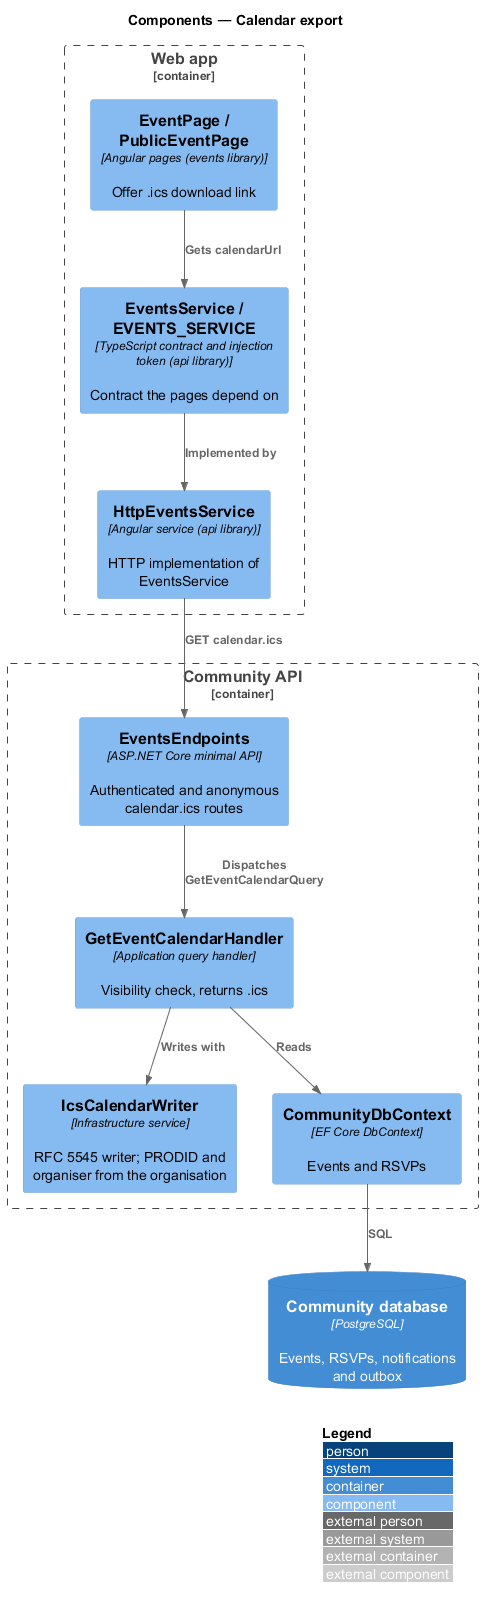

The diagram above was rendered by PlantUML. Its source (embedded in the PNG):
@startuml
!include <C4/C4_Component>
LAYOUT_WITH_LEGEND()
title Components — Calendar export

Container_Boundary(spa, "Web app") {
  Component(page, "EventPage / PublicEventPage", "Angular pages (events library)", "Offer .ics download link")
  Component(svc, "EventsService / EVENTS_SERVICE", "TypeScript contract and injection token (api library)", "Contract the pages depend on")
  Component(http, "HttpEventsService", "Angular service (api library)", "HTTP implementation of EventsService")
}
Container_Boundary(api, "Community API") {
  Component(ep, "EventsEndpoints", "ASP.NET Core minimal API", "Authenticated and anonymous calendar.ics routes")
  Component(h, "GetEventCalendarHandler", "Application query handler", "Visibility check, returns .ics")
  Component(ics, "IcsCalendarWriter", "Infrastructure service", "RFC 5545 writer; PRODID and organiser from the organisation")
  Component(ctx, "CommunityDbContext", "EF Core DbContext", "Events and RSVPs")
}
ContainerDb(db, "Community database", "PostgreSQL", "Events, RSVPs, notifications and outbox")
Rel(page, svc, "Gets calendarUrl")
Rel(svc, http, "Implemented by")
Rel(http, ep, "GET calendar.ics")
Rel(ep, h, "Dispatches GetEventCalendarQuery")
Rel(h, ics, "Writes with")
Rel(h, ctx, "Reads")
Rel(ctx, db, "SQL")
@enduml